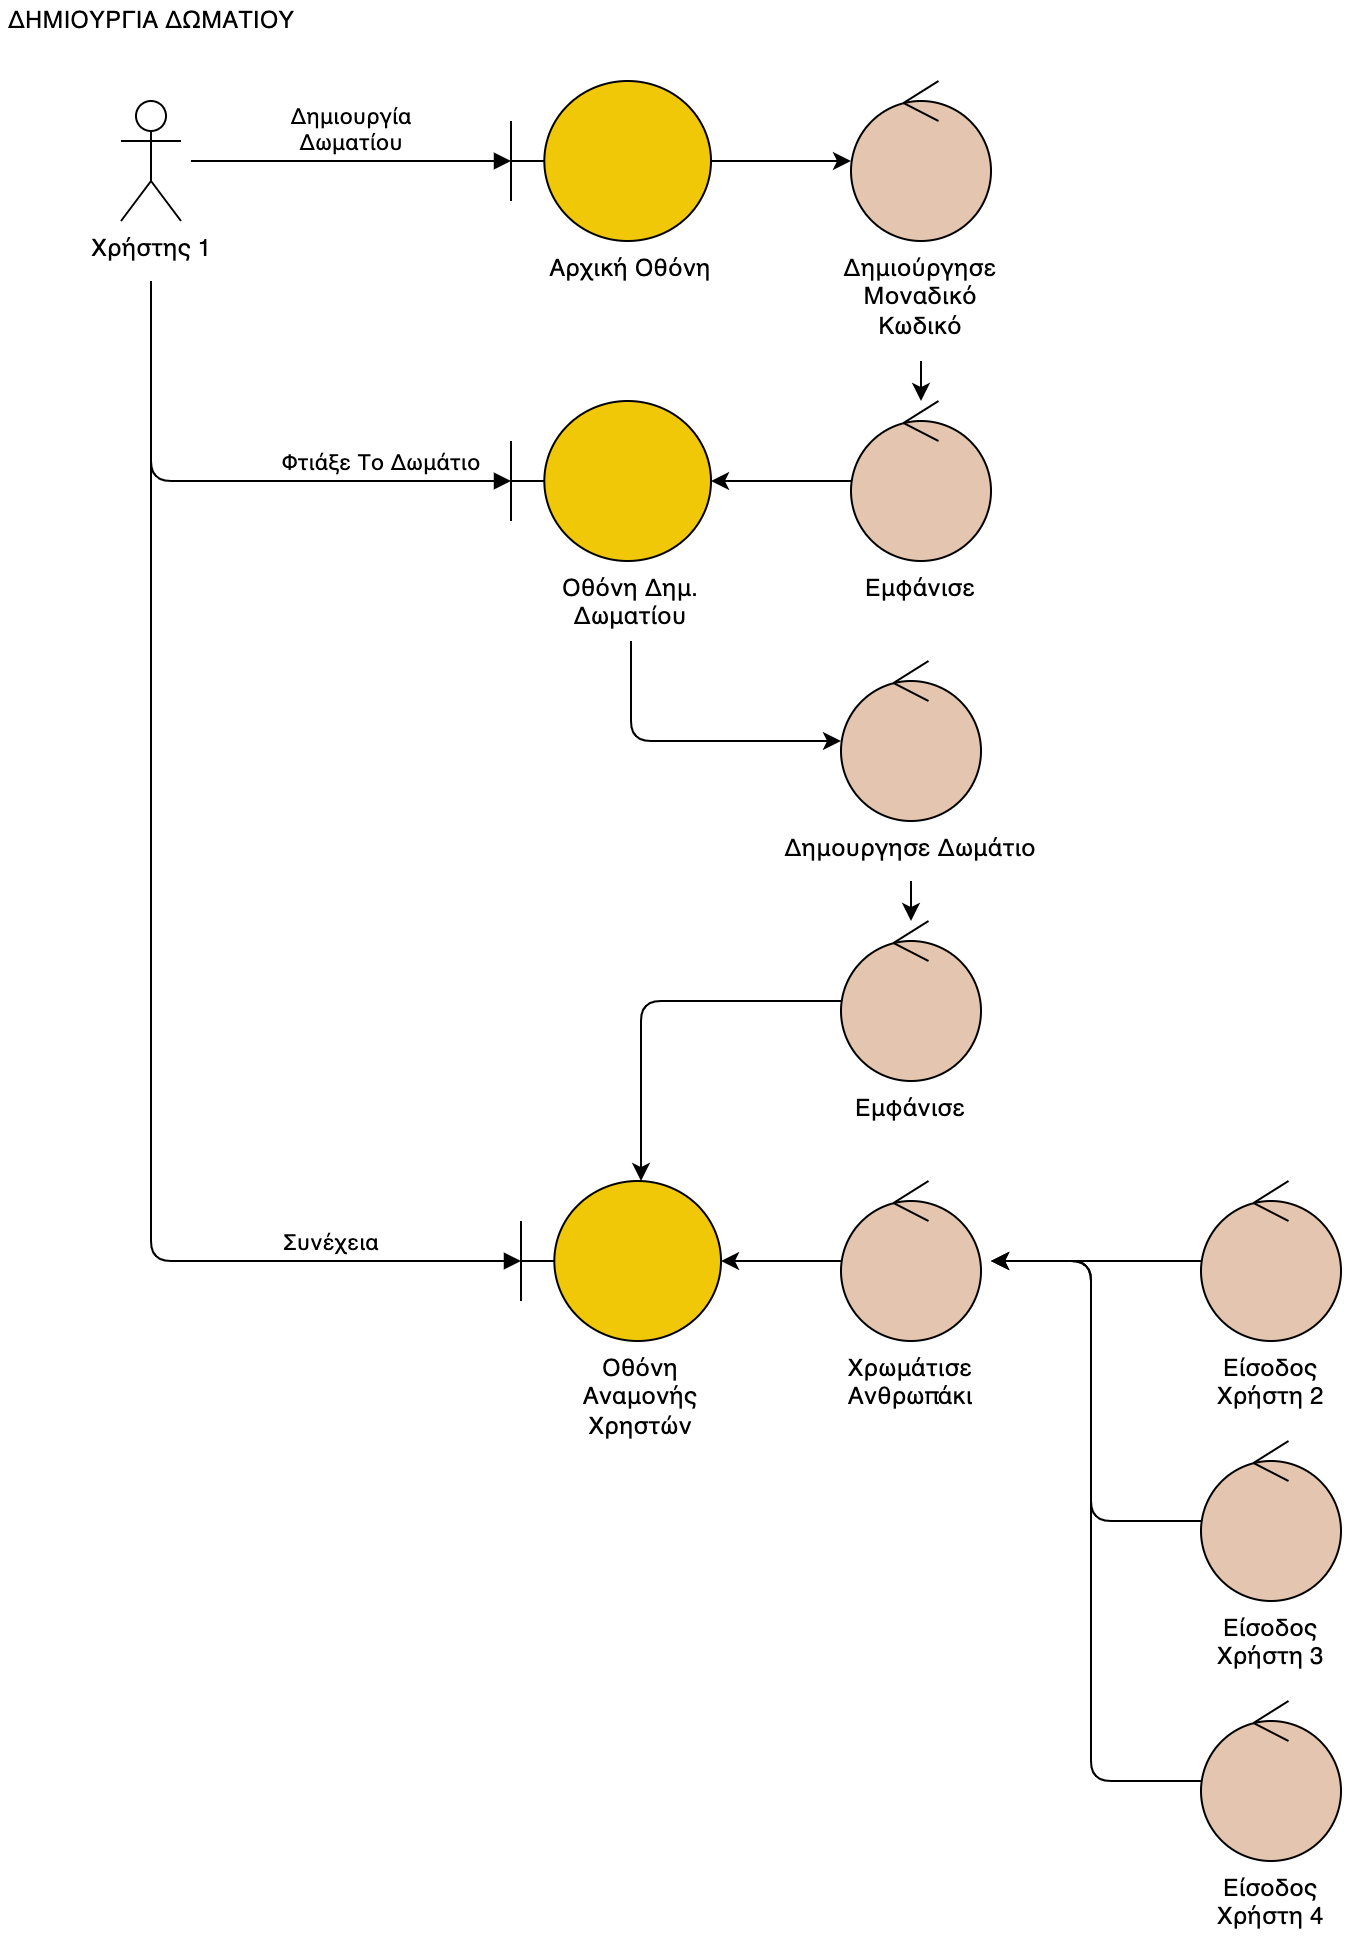

The diagram above was exported from draw.io. Its source (the exported page's mxGraphModel, read from the mxfile embedded in the PNG):
<mxGraphModel dx="1106" dy="882" grid="1" gridSize="10" guides="1" tooltips="1" connect="1" arrows="1" fold="1" page="1" pageScale="1" pageWidth="850" pageHeight="1100" math="0" shadow="0">
  <root>
    <mxCell id="0" />
    <mxCell id="1" parent="0" />
    <mxCell id="3dfroz3-ucEkopI2WIAW-1" value="ΔΗΜΙΟΥΡΓΙΑ ΔΩΜΑΤΙΟΥ" style="text;html=1;align=center;verticalAlign=middle;resizable=0;points=[];autosize=1;strokeColor=none;fillColor=none;" parent="1" vertex="1">
      <mxGeometry x="5" y="40" width="150" height="20" as="geometry" />
    </mxCell>
    <mxCell id="RHF141OdejH-0TaWuYAg-15" style="edgeStyle=orthogonalEdgeStyle;rounded=0;orthogonalLoop=1;jettySize=auto;html=1;" parent="1" source="3dfroz3-ucEkopI2WIAW-2" target="3dfroz3-ucEkopI2WIAW-5" edge="1">
      <mxGeometry relative="1" as="geometry" />
    </mxCell>
    <mxCell id="3dfroz3-ucEkopI2WIAW-2" value="" style="shape=umlBoundary;whiteSpace=wrap;html=1;fillColor=#F0C808;" parent="1" vertex="1">
      <mxGeometry x="260" y="80" width="100" height="80" as="geometry" />
    </mxCell>
    <mxCell id="3dfroz3-ucEkopI2WIAW-3" value="Χρήστης 1" style="shape=umlActor;verticalLabelPosition=bottom;verticalAlign=top;html=1;" parent="1" vertex="1">
      <mxGeometry x="65" y="90" width="30" height="60" as="geometry" />
    </mxCell>
    <mxCell id="3dfroz3-ucEkopI2WIAW-4" value="Δημιουργία&lt;br&gt;Δωματίου" style="html=1;verticalAlign=bottom;endArrow=block;rounded=1;labelBackgroundColor=none;" parent="1" target="3dfroz3-ucEkopI2WIAW-2" edge="1">
      <mxGeometry width="80" relative="1" as="geometry">
        <mxPoint x="100" y="120" as="sourcePoint" />
        <mxPoint x="180" y="119.5" as="targetPoint" />
      </mxGeometry>
    </mxCell>
    <mxCell id="3dfroz3-ucEkopI2WIAW-5" value="" style="ellipse;shape=umlControl;whiteSpace=wrap;html=1;fillColor=#E4C5AF;" parent="1" vertex="1">
      <mxGeometry x="430" y="80" width="70" height="80" as="geometry" />
    </mxCell>
    <mxCell id="RHF141OdejH-0TaWuYAg-18" style="edgeStyle=orthogonalEdgeStyle;rounded=0;orthogonalLoop=1;jettySize=auto;html=1;" parent="1" source="3dfroz3-ucEkopI2WIAW-7" target="3dfroz3-ucEkopI2WIAW-9" edge="1">
      <mxGeometry relative="1" as="geometry" />
    </mxCell>
    <mxCell id="3dfroz3-ucEkopI2WIAW-7" value="" style="ellipse;shape=umlControl;whiteSpace=wrap;html=1;fillColor=#E4C5AF;" parent="1" vertex="1">
      <mxGeometry x="430" y="240" width="70" height="80" as="geometry" />
    </mxCell>
    <mxCell id="RHF141OdejH-0TaWuYAg-19" style="edgeStyle=orthogonalEdgeStyle;rounded=1;orthogonalLoop=1;jettySize=auto;html=1;exitX=0.5;exitY=1;exitDx=0;exitDy=0;" parent="1" source="mMtfEXewjb6wolb6sKkx-5" target="3dfroz3-ucEkopI2WIAW-13" edge="1">
      <mxGeometry relative="1" as="geometry">
        <mxPoint x="315" y="470" as="targetPoint" />
        <Array as="points">
          <mxPoint x="320" y="410" />
        </Array>
        <mxPoint x="320" y="380" as="sourcePoint" />
      </mxGeometry>
    </mxCell>
    <mxCell id="3dfroz3-ucEkopI2WIAW-9" value="" style="shape=umlBoundary;whiteSpace=wrap;html=1;fillColor=#F0C808;" parent="1" vertex="1">
      <mxGeometry x="260" y="240" width="100" height="80" as="geometry" />
    </mxCell>
    <mxCell id="3dfroz3-ucEkopI2WIAW-12" value="Φτιάξε Το Δωμάτιο" style="html=1;verticalAlign=bottom;endArrow=block;rounded=1;labelBackgroundColor=none;" parent="1" edge="1">
      <mxGeometry x="0.4074" width="80" relative="1" as="geometry">
        <mxPoint x="80" y="240" as="sourcePoint" />
        <mxPoint x="260" y="280" as="targetPoint" />
        <Array as="points">
          <mxPoint x="80" y="280" />
        </Array>
        <mxPoint as="offset" />
      </mxGeometry>
    </mxCell>
    <mxCell id="3dfroz3-ucEkopI2WIAW-13" value="" style="ellipse;shape=umlControl;whiteSpace=wrap;html=1;fillColor=#E4C5AF;" parent="1" vertex="1">
      <mxGeometry x="425" y="370" width="70" height="80" as="geometry" />
    </mxCell>
    <mxCell id="3dfroz3-ucEkopI2WIAW-16" value="" style="shape=umlBoundary;whiteSpace=wrap;html=1;fillColor=#F0C808;" parent="1" vertex="1">
      <mxGeometry x="265" y="630" width="100" height="80" as="geometry" />
    </mxCell>
    <mxCell id="RHF141OdejH-0TaWuYAg-14" style="edgeStyle=orthogonalEdgeStyle;rounded=1;orthogonalLoop=1;jettySize=auto;html=1;" parent="1" source="3dfroz3-ucEkopI2WIAW-17" target="3dfroz3-ucEkopI2WIAW-16" edge="1">
      <mxGeometry relative="1" as="geometry">
        <mxPoint x="345" y="550" as="targetPoint" />
        <Array as="points">
          <mxPoint x="325" y="540" />
        </Array>
      </mxGeometry>
    </mxCell>
    <mxCell id="3dfroz3-ucEkopI2WIAW-17" value="" style="ellipse;shape=umlControl;whiteSpace=wrap;html=1;fillColor=#E4C5AF;" parent="1" vertex="1">
      <mxGeometry x="425" y="500" width="70" height="80" as="geometry" />
    </mxCell>
    <mxCell id="RHF141OdejH-0TaWuYAg-11" style="edgeStyle=orthogonalEdgeStyle;rounded=1;orthogonalLoop=1;jettySize=auto;html=1;" parent="1" source="RHF141OdejH-0TaWuYAg-2" edge="1">
      <mxGeometry relative="1" as="geometry">
        <mxPoint x="500" y="670" as="targetPoint" />
      </mxGeometry>
    </mxCell>
    <mxCell id="RHF141OdejH-0TaWuYAg-2" value="" style="ellipse;shape=umlControl;whiteSpace=wrap;html=1;fillColor=#E4C5AF;" parent="1" vertex="1">
      <mxGeometry x="605" y="630" width="70" height="80" as="geometry" />
    </mxCell>
    <mxCell id="mMtfEXewjb6wolb6sKkx-12" style="edgeStyle=orthogonalEdgeStyle;rounded=1;orthogonalLoop=1;jettySize=auto;html=1;" parent="1" source="RHF141OdejH-0TaWuYAg-3" edge="1">
      <mxGeometry relative="1" as="geometry">
        <mxPoint x="500" y="670" as="targetPoint" />
        <Array as="points">
          <mxPoint x="550" y="800" />
          <mxPoint x="550" y="670" />
        </Array>
      </mxGeometry>
    </mxCell>
    <mxCell id="RHF141OdejH-0TaWuYAg-3" value="" style="ellipse;shape=umlControl;whiteSpace=wrap;html=1;fillColor=#E4C5AF;" parent="1" vertex="1">
      <mxGeometry x="605" y="760" width="70" height="80" as="geometry" />
    </mxCell>
    <mxCell id="mMtfEXewjb6wolb6sKkx-13" style="edgeStyle=orthogonalEdgeStyle;rounded=1;orthogonalLoop=1;jettySize=auto;html=1;" parent="1" source="RHF141OdejH-0TaWuYAg-4" edge="1">
      <mxGeometry relative="1" as="geometry">
        <mxPoint x="500" y="670" as="targetPoint" />
        <Array as="points">
          <mxPoint x="550" y="930" />
          <mxPoint x="550" y="670" />
        </Array>
      </mxGeometry>
    </mxCell>
    <mxCell id="RHF141OdejH-0TaWuYAg-4" value="" style="ellipse;shape=umlControl;whiteSpace=wrap;html=1;fillColor=#E4C5AF;" parent="1" vertex="1">
      <mxGeometry x="605" y="890" width="70" height="80" as="geometry" />
    </mxCell>
    <mxCell id="RHF141OdejH-0TaWuYAg-8" style="edgeStyle=orthogonalEdgeStyle;rounded=0;orthogonalLoop=1;jettySize=auto;html=1;" parent="1" source="RHF141OdejH-0TaWuYAg-5" target="3dfroz3-ucEkopI2WIAW-16" edge="1">
      <mxGeometry relative="1" as="geometry" />
    </mxCell>
    <mxCell id="RHF141OdejH-0TaWuYAg-5" value="" style="ellipse;shape=umlControl;whiteSpace=wrap;html=1;fillColor=#E4C5AF;" parent="1" vertex="1">
      <mxGeometry x="425" y="630" width="70" height="80" as="geometry" />
    </mxCell>
    <mxCell id="RHF141OdejH-0TaWuYAg-21" value="Συνέχεια" style="html=1;verticalAlign=bottom;endArrow=block;rounded=1;entryX=0;entryY=0.5;entryDx=0;entryDy=0;entryPerimeter=0;labelBackgroundColor=none;" parent="1" target="3dfroz3-ucEkopI2WIAW-16" edge="1">
      <mxGeometry x="0.7193" width="80" relative="1" as="geometry">
        <mxPoint x="80" y="180" as="sourcePoint" />
        <mxPoint x="180" y="379.5" as="targetPoint" />
        <Array as="points">
          <mxPoint x="80" y="670" />
        </Array>
        <mxPoint as="offset" />
      </mxGeometry>
    </mxCell>
    <mxCell id="mMtfEXewjb6wolb6sKkx-1" value="&lt;meta charset=&quot;utf-8&quot;&gt;&lt;span style=&quot;color: rgb(0, 0, 0); font-family: helvetica; font-size: 12px; font-style: normal; font-weight: 400; letter-spacing: normal; text-indent: 0px; text-transform: none; word-spacing: 0px; display: inline; float: none;&quot;&gt;Αρχική Οθόνη&lt;/span&gt;" style="text;whiteSpace=wrap;html=1;align=center;labelBackgroundColor=none;" parent="1" vertex="1">
      <mxGeometry x="265" y="160" width="110" height="30" as="geometry" />
    </mxCell>
    <mxCell id="mMtfEXewjb6wolb6sKkx-3" style="edgeStyle=orthogonalEdgeStyle;rounded=1;orthogonalLoop=1;jettySize=auto;html=1;" parent="1" source="mMtfEXewjb6wolb6sKkx-2" target="3dfroz3-ucEkopI2WIAW-7" edge="1">
      <mxGeometry relative="1" as="geometry" />
    </mxCell>
    <mxCell id="mMtfEXewjb6wolb6sKkx-2" value="&lt;meta charset=&quot;utf-8&quot;&gt;&lt;span style=&quot;color: rgb(0, 0, 0); font-family: helvetica; font-size: 12px; font-style: normal; font-weight: 400; letter-spacing: normal; text-indent: 0px; text-transform: none; word-spacing: 0px; display: inline; float: none;&quot;&gt;Δημιούργησε&lt;/span&gt;&lt;br style=&quot;color: rgb(0, 0, 0); font-family: helvetica; font-size: 12px; font-style: normal; font-weight: 400; letter-spacing: normal; text-indent: 0px; text-transform: none; word-spacing: 0px;&quot;&gt;&lt;span style=&quot;color: rgb(0, 0, 0); font-family: helvetica; font-size: 12px; font-style: normal; font-weight: 400; letter-spacing: normal; text-indent: 0px; text-transform: none; word-spacing: 0px; display: inline; float: none;&quot;&gt;Μοναδικό&lt;/span&gt;&lt;br style=&quot;color: rgb(0, 0, 0); font-family: helvetica; font-size: 12px; font-style: normal; font-weight: 400; letter-spacing: normal; text-indent: 0px; text-transform: none; word-spacing: 0px;&quot;&gt;&lt;span style=&quot;color: rgb(0, 0, 0); font-family: helvetica; font-size: 12px; font-style: normal; font-weight: 400; letter-spacing: normal; text-indent: 0px; text-transform: none; word-spacing: 0px; display: inline; float: none;&quot;&gt;Κωδικό&lt;/span&gt;" style="text;whiteSpace=wrap;html=1;align=center;labelBackgroundColor=none;" parent="1" vertex="1">
      <mxGeometry x="415" y="160" width="100" height="60" as="geometry" />
    </mxCell>
    <mxCell id="mMtfEXewjb6wolb6sKkx-4" value="&lt;meta charset=&quot;utf-8&quot;&gt;&lt;span style=&quot;color: rgb(0, 0, 0); font-family: helvetica; font-size: 12px; font-style: normal; font-weight: 400; letter-spacing: normal; text-indent: 0px; text-transform: none; word-spacing: 0px; display: inline; float: none;&quot;&gt;Εμφάνισε&lt;/span&gt;" style="text;whiteSpace=wrap;html=1;align=center;labelBackgroundColor=none;" parent="1" vertex="1">
      <mxGeometry x="425" y="320" width="80" height="30" as="geometry" />
    </mxCell>
    <mxCell id="mMtfEXewjb6wolb6sKkx-5" value="&lt;meta charset=&quot;utf-8&quot;&gt;&lt;span style=&quot;color: rgb(0, 0, 0); font-family: helvetica; font-size: 12px; font-style: normal; font-weight: 400; letter-spacing: normal; text-indent: 0px; text-transform: none; word-spacing: 0px; display: inline; float: none;&quot;&gt;Οθόνη Δημ.&lt;/span&gt;&lt;br style=&quot;color: rgb(0, 0, 0); font-family: helvetica; font-size: 12px; font-style: normal; font-weight: 400; letter-spacing: normal; text-indent: 0px; text-transform: none; word-spacing: 0px;&quot;&gt;&lt;span style=&quot;color: rgb(0, 0, 0); font-family: helvetica; font-size: 12px; font-style: normal; font-weight: 400; letter-spacing: normal; text-indent: 0px; text-transform: none; word-spacing: 0px; display: inline; float: none;&quot;&gt;Δωματίου&lt;/span&gt;" style="text;whiteSpace=wrap;html=1;align=center;labelBackgroundColor=none;" parent="1" vertex="1">
      <mxGeometry x="275" y="320" width="90" height="40" as="geometry" />
    </mxCell>
    <mxCell id="mMtfEXewjb6wolb6sKkx-7" style="edgeStyle=orthogonalEdgeStyle;rounded=1;orthogonalLoop=1;jettySize=auto;html=1;" parent="1" source="mMtfEXewjb6wolb6sKkx-6" target="3dfroz3-ucEkopI2WIAW-17" edge="1">
      <mxGeometry relative="1" as="geometry" />
    </mxCell>
    <mxCell id="mMtfEXewjb6wolb6sKkx-6" value="&lt;meta charset=&quot;utf-8&quot;&gt;&lt;span style=&quot;color: rgb(0, 0, 0); font-family: helvetica; font-size: 12px; font-style: normal; font-weight: 400; letter-spacing: normal; text-indent: 0px; text-transform: none; word-spacing: 0px; display: inline; float: none;&quot;&gt;Δημουργησε Δωμάτιο&lt;/span&gt;" style="text;whiteSpace=wrap;html=1;align=center;labelBackgroundColor=none;" parent="1" vertex="1">
      <mxGeometry x="385" y="450" width="150" height="30" as="geometry" />
    </mxCell>
    <mxCell id="mMtfEXewjb6wolb6sKkx-8" value="&lt;meta charset=&quot;utf-8&quot;&gt;&lt;span style=&quot;color: rgb(0, 0, 0); font-family: helvetica; font-size: 12px; font-style: normal; font-weight: 400; letter-spacing: normal; text-indent: 0px; text-transform: none; word-spacing: 0px; display: inline; float: none;&quot;&gt;Εμφάνισε&lt;/span&gt;" style="text;whiteSpace=wrap;html=1;align=center;labelBackgroundColor=none;" parent="1" vertex="1">
      <mxGeometry x="420" y="580" width="80" height="30" as="geometry" />
    </mxCell>
    <mxCell id="mMtfEXewjb6wolb6sKkx-9" value="&lt;meta charset=&quot;utf-8&quot;&gt;&lt;span style=&quot;color: rgb(0, 0, 0); font-family: helvetica; font-size: 12px; font-style: normal; font-weight: 400; letter-spacing: normal; text-indent: 0px; text-transform: none; word-spacing: 0px; display: inline; float: none;&quot;&gt;Οθόνη&lt;/span&gt;&lt;br style=&quot;color: rgb(0, 0, 0); font-family: helvetica; font-size: 12px; font-style: normal; font-weight: 400; letter-spacing: normal; text-indent: 0px; text-transform: none; word-spacing: 0px;&quot;&gt;&lt;span style=&quot;color: rgb(0, 0, 0); font-family: helvetica; font-size: 12px; font-style: normal; font-weight: 400; letter-spacing: normal; text-indent: 0px; text-transform: none; word-spacing: 0px; display: inline; float: none;&quot;&gt;Αναμονής&lt;/span&gt;&lt;br style=&quot;color: rgb(0, 0, 0); font-family: helvetica; font-size: 12px; font-style: normal; font-weight: 400; letter-spacing: normal; text-indent: 0px; text-transform: none; word-spacing: 0px;&quot;&gt;&lt;span style=&quot;color: rgb(0, 0, 0); font-family: helvetica; font-size: 12px; font-style: normal; font-weight: 400; letter-spacing: normal; text-indent: 0px; text-transform: none; word-spacing: 0px; display: inline; float: none;&quot;&gt;Χρηστών&lt;/span&gt;" style="text;whiteSpace=wrap;html=1;align=center;labelBackgroundColor=none;" parent="1" vertex="1">
      <mxGeometry x="285" y="710" width="80" height="60" as="geometry" />
    </mxCell>
    <mxCell id="mMtfEXewjb6wolb6sKkx-10" value="&lt;meta charset=&quot;utf-8&quot;&gt;&lt;span style=&quot;color: rgb(0, 0, 0); font-family: helvetica; font-size: 12px; font-style: normal; font-weight: 400; letter-spacing: normal; text-indent: 0px; text-transform: none; word-spacing: 0px; display: inline; float: none;&quot;&gt;Χρωμάτισε&lt;/span&gt;&lt;br style=&quot;color: rgb(0, 0, 0); font-family: helvetica; font-size: 12px; font-style: normal; font-weight: 400; letter-spacing: normal; text-indent: 0px; text-transform: none; word-spacing: 0px;&quot;&gt;&lt;span style=&quot;color: rgb(0, 0, 0); font-family: helvetica; font-size: 12px; font-style: normal; font-weight: 400; letter-spacing: normal; text-indent: 0px; text-transform: none; word-spacing: 0px; display: inline; float: none;&quot;&gt;Ανθρωπάκι&lt;/span&gt;" style="text;whiteSpace=wrap;html=1;align=center;labelBackgroundColor=none;" parent="1" vertex="1">
      <mxGeometry x="415" y="710" width="90" height="40" as="geometry" />
    </mxCell>
    <mxCell id="mMtfEXewjb6wolb6sKkx-14" value="&lt;meta charset=&quot;utf-8&quot;&gt;&lt;span style=&quot;color: rgb(0, 0, 0); font-family: helvetica; font-size: 12px; font-style: normal; font-weight: 400; letter-spacing: normal; text-indent: 0px; text-transform: none; word-spacing: 0px; display: inline; float: none;&quot;&gt;Είσοδος&lt;/span&gt;&lt;br style=&quot;color: rgb(0, 0, 0); font-family: helvetica; font-size: 12px; font-style: normal; font-weight: 400; letter-spacing: normal; text-indent: 0px; text-transform: none; word-spacing: 0px;&quot;&gt;&lt;span style=&quot;color: rgb(0, 0, 0); font-family: helvetica; font-size: 12px; font-style: normal; font-weight: 400; letter-spacing: normal; text-indent: 0px; text-transform: none; word-spacing: 0px; display: inline; float: none;&quot;&gt;Χρήστη 2&lt;/span&gt;" style="text;whiteSpace=wrap;html=1;align=center;labelBackgroundColor=none;" parent="1" vertex="1">
      <mxGeometry x="600" y="710" width="80" height="40" as="geometry" />
    </mxCell>
    <mxCell id="mMtfEXewjb6wolb6sKkx-15" value="&lt;meta charset=&quot;utf-8&quot;&gt;&lt;span style=&quot;color: rgb(0, 0, 0); font-family: helvetica; font-size: 12px; font-style: normal; font-weight: 400; letter-spacing: normal; text-indent: 0px; text-transform: none; word-spacing: 0px; display: inline; float: none;&quot;&gt;Είσοδος&lt;/span&gt;&lt;br style=&quot;color: rgb(0, 0, 0); font-family: helvetica; font-size: 12px; font-style: normal; font-weight: 400; letter-spacing: normal; text-indent: 0px; text-transform: none; word-spacing: 0px;&quot;&gt;&lt;span style=&quot;color: rgb(0, 0, 0); font-family: helvetica; font-size: 12px; font-style: normal; font-weight: 400; letter-spacing: normal; text-indent: 0px; text-transform: none; word-spacing: 0px; display: inline; float: none;&quot;&gt;Χρήστη 3&lt;/span&gt;" style="text;whiteSpace=wrap;html=1;align=center;labelBackgroundColor=none;" parent="1" vertex="1">
      <mxGeometry x="600" y="840" width="80" height="40" as="geometry" />
    </mxCell>
    <mxCell id="mMtfEXewjb6wolb6sKkx-16" value="&lt;meta charset=&quot;utf-8&quot;&gt;&lt;span style=&quot;color: rgb(0, 0, 0); font-family: helvetica; font-size: 12px; font-style: normal; font-weight: 400; letter-spacing: normal; text-indent: 0px; text-transform: none; word-spacing: 0px; display: inline; float: none;&quot;&gt;Είσοδος&lt;/span&gt;&lt;br style=&quot;color: rgb(0, 0, 0); font-family: helvetica; font-size: 12px; font-style: normal; font-weight: 400; letter-spacing: normal; text-indent: 0px; text-transform: none; word-spacing: 0px;&quot;&gt;&lt;span style=&quot;color: rgb(0, 0, 0); font-family: helvetica; font-size: 12px; font-style: normal; font-weight: 400; letter-spacing: normal; text-indent: 0px; text-transform: none; word-spacing: 0px; display: inline; float: none;&quot;&gt;Χρήστη 4&lt;/span&gt;" style="text;whiteSpace=wrap;html=1;align=center;labelBackgroundColor=none;" parent="1" vertex="1">
      <mxGeometry x="600" y="970" width="80" height="40" as="geometry" />
    </mxCell>
  </root>
</mxGraphModel>